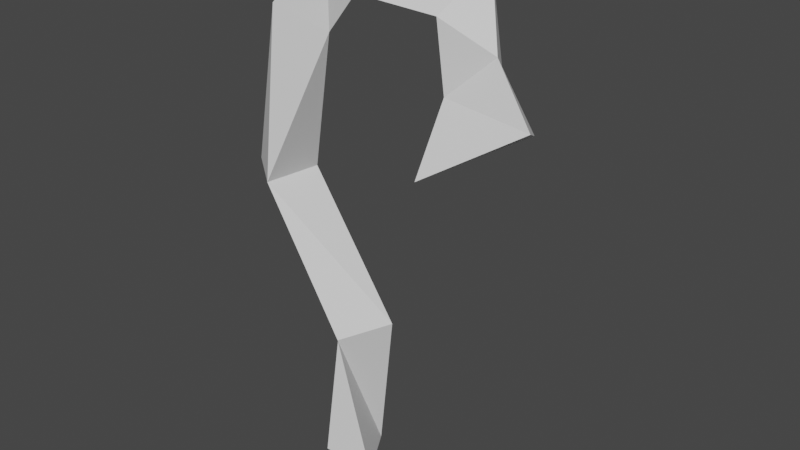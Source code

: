# Source: herb2.blend  (saved by Blender 2.82.7; exported with 4.5.12 LTS)
import bpy
from mathutils import Matrix  # noqa: F401  (used for matrix-valued properties, if any)

bpy.ops.wm.read_factory_settings(use_empty=True)
scene = bpy.context.scene
scene.name = 'Scene'

# ---- collections
col_collection = bpy.data.collections.new('Collection'); scene.collection.children.link(col_collection)

# ---- world
world_world = bpy.data.worlds.new('World'); scene.world = world_world
world_world.use_nodes = True; world_world.node_tree.nodes.clear()
_N = world_world.node_tree.nodes; _L = world_world.node_tree.links
n0 = _N.new('ShaderNodeOutputWorld'); n0.name = 'World Output'; n0.location = (300, 300)
n1 = _N.new('ShaderNodeBackground'); n1.name = 'Background'; n1.location = (10, 300)
n1.inputs[0].default_value = (0.05088, 0.05088, 0.05088, 1.0)
_L.new(n1.outputs[0], n0.inputs[0])
n0.is_active_output = True
world_world.color = (0.05088, 0.05088, 0.05088)
world_world.use_sun_shadow = False
world_world.sun_shadow_jitter_overblur = 0.0

# ---- meshes
me_circle = bpy.data.meshes.new('Circle')
me_circle.from_pydata([(1.512e-08, 0.2388, 0.0), (-0.2068, -0.1194, 0.0), (0.2068, -0.1194, 0.0), (0.1849, 0.1512, 1.093), (-0.2234, 0.0845, 1.093), (0.0385, -0.2357, 1.093), (-0.5053, 0.187, 2.064), (-0.89, 0.03515, 2.064), (-0.5661, -0.2221, 2.064), (-0.3799, 0.2327, 3.191), (-0.492, -0.1585, 3.265), (-0.108, -0.07425, 3.136), (0.09363, 0.2559, 3.55), (-0.1338, -0.05141, 3.708), (0.1604, -0.1339, 3.429), (0.5882, 0.2589, 3.461), (0.9153, 0.1291, 3.678), (0.7378, -0.1221, 3.402), (0.8834, 0.321, 2.986), (1.055, 0.01369, 3.204), (0.7585, -0.06881, 2.927), (0.9262, 0.6324, 2.515), (1.356, -0.08673, 2.865), (0.7203, -0.2798, 2.467)], [], [(0, 3, 5, 2), (2, 5, 4, 1), (1, 4, 3, 0), (3, 6, 8, 5), (5, 8, 7, 4), (4, 7, 6, 3), (6, 9, 11, 8), (8, 11, 10, 7), (7, 10, 9, 6), (9, 12, 14, 11), (11, 14, 13, 10), (10, 13, 12, 9), (12, 15, 17, 14), (14, 17, 16, 13), (13, 16, 15, 12), (15, 18, 20, 17), (17, 20, 19, 16), (16, 19, 18, 15), (18, 21, 23, 20), (20, 23, 22, 19), (19, 22, 21, 18), (22, 23, 21)])
_uv = me_circle.uv_layers.new(name='UVMap')
_uv.uv.foreach_set('vector', [0.0, 0.0, 0.0, 0.0, 0.0, 0.0, 0.0, 0.0, 0.0, 0.0, 0.0, 0.0, 0.0, 0.0, 0.0, 0.0, 0.0, 0.0, 0.0, 0.0, 0.0, 0.0, 0.0, 0.0, 0.0, 0.0, 0.0, 0.0, 0.0, 0.0, 0.0, 0.0, 0.0, 0.0, 0.0, 0.0, 0.0, 0.0, 0.0, 0.0, 0.0, 0.0, 0.0, 0.0, 0.0, 0.0, 0.0, 0.0, 0.0, 0.0, 0.0, 0.0, 0.0, 0.0, 0.0, 0.0, 0.0, 0.0, 0.0, 0.0, 0.0, 0.0, 0.0, 0.0, 0.0, 0.0, 0.0, 0.0, 0.0, 0.0, 0.0, 0.0, 0.0, 0.0, 0.0, 0.0, 0.0, 0.0, 0.0, 0.0, 0.0, 0.0, 0.0, 0.0, 0.0, 0.0, 0.0, 0.0, 0.0, 0.0, 0.0, 0.0, 0.0, 0.0, 0.0, 0.0, 0.0, 0.0, 0.0, 0.0, 0.0, 0.0, 0.0, 0.0, 0.0, 0.0, 0.0, 0.0, 0.0, 0.0, 0.0, 0.0, 0.0, 0.0, 0.0, 0.0, 0.0, 0.0, 0.0, 0.0, 0.0, 0.0, 0.0, 0.0, 0.0, 0.0, 0.0, 0.0, 0.0, 0.0, 0.0, 0.0, 0.0, 0.0, 0.0, 0.0, 0.0, 0.0, 0.0, 0.0, 0.0, 0.0, 0.0, 0.0, 0.0, 0.0, 0.0, 0.0, 0.0, 0.0, 0.0, 0.0, 0.0, 0.0, 0.0, 0.0, 0.0, 0.0, 0.0, 0.0, 0.0, 0.0, 0.0, 0.0, 0.0, 0.0, 0.0, 0.0, 0.0, 0.0, 0.0, 0.0, 0.0, 0.0])
me_circle.use_remesh_fix_poles = True
me_circle.use_remesh_preserve_attributes = False
me_circle.use_mirror_vertex_groups = False
me_circle.update()

# ---- objects
ob_circle = bpy.data.objects.new('Circle', me_circle)

# ---- transforms, parenting, visibility, modifiers, constraints
ob_circle.location = (0.0, 0.0, 0.0)
ob_circle.lineart.crease_threshold = 0.0

# ---- collection membership
col_collection.objects.link(ob_circle)

# ---- scene / render settings (as saved in the file)
scene.frame_start = 1; scene.frame_end = 250; scene.frame_set(1)
scene.render.engine = 'BLENDER_EEVEE_NEXT'
scene.cycles.use_denoising = False
scene.cycles.samples = 128
scene.cycles.sampling_pattern = 'TABULATED_SOBOL'
scene.cycles.use_adaptive_sampling = False
scene.cycles.use_light_tree = False
scene.view_settings.view_transform = 'Filmic'
bpy.context.view_layer.update()

# ---- added for rendering (the .blend has no active camera and no usable light): camera, sun
cam_auto = bpy.data.cameras.new('AutoCamera')
cam_auto.lens = 50.0
cam_auto.sensor_width = 36.0
cam_auto.clip_end = 1000.0
ob_auto_camera = bpy.data.objects.new('AutoCamera', cam_auto)
scene.collection.objects.link(ob_auto_camera)
ob_auto_camera.location = (4.33212, -4.7426, 5.13343)
ob_auto_camera.rotation_euler = (1.09748, -7.21219e-08, 0.694738)
scene.camera = ob_auto_camera
light_auto_sun = bpy.data.lights.new('AutoSun', 'SUN')
light_auto_sun.energy = 3.0
light_auto_sun.angle = 0.0523599
ob_auto_sun = bpy.data.objects.new('AutoSun', light_auto_sun)
scene.collection.objects.link(ob_auto_sun)
ob_auto_sun.rotation_euler = (0.872665, 0.174533, 0.523599)
bpy.context.view_layer.update()
